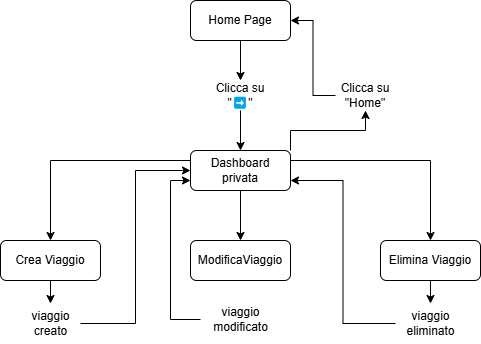

The diagram above was exported from draw.io. Its source (the exported page's mxGraphModel, read from the mxfile embedded in the PNG):
<mxGraphModel dx="215" dy="562" grid="1" gridSize="10" guides="1" tooltips="1" connect="1" arrows="1" fold="1" page="1" pageScale="1" pageWidth="827" pageHeight="1169" math="0" shadow="0">
  <root>
    <mxCell id="0" />
    <mxCell id="1" parent="0" />
    <mxCell id="LySCMGlglQgXlKpF8MM4-43" style="edgeStyle=orthogonalEdgeStyle;rounded=0;orthogonalLoop=1;jettySize=auto;html=1;exitX=0.5;exitY=1;exitDx=0;exitDy=0;entryX=0.5;entryY=0;entryDx=0;entryDy=0;" edge="1" parent="1" source="LySCMGlglQgXlKpF8MM4-4" target="LySCMGlglQgXlKpF8MM4-10">
      <mxGeometry relative="1" as="geometry" />
    </mxCell>
    <mxCell id="LySCMGlglQgXlKpF8MM4-4" value="Home Page" style="rounded=1;whiteSpace=wrap;html=1;" vertex="1" parent="1">
      <mxGeometry x="1710" y="830" width="100" height="40" as="geometry" />
    </mxCell>
    <mxCell id="LySCMGlglQgXlKpF8MM4-44" style="edgeStyle=orthogonalEdgeStyle;rounded=0;orthogonalLoop=1;jettySize=auto;html=1;exitX=0.5;exitY=1;exitDx=0;exitDy=0;entryX=0.5;entryY=0;entryDx=0;entryDy=0;" edge="1" parent="1" source="LySCMGlglQgXlKpF8MM4-10" target="LySCMGlglQgXlKpF8MM4-13">
      <mxGeometry relative="1" as="geometry" />
    </mxCell>
    <mxCell id="LySCMGlglQgXlKpF8MM4-10" value="Clicca su &quot;➡&quot;" style="text;html=1;align=center;verticalAlign=middle;whiteSpace=wrap;rounded=0;" vertex="1" parent="1">
      <mxGeometry x="1730" y="910" width="60" height="30" as="geometry" />
    </mxCell>
    <mxCell id="LySCMGlglQgXlKpF8MM4-37" style="edgeStyle=orthogonalEdgeStyle;rounded=0;orthogonalLoop=1;jettySize=auto;html=1;exitX=0;exitY=0.25;exitDx=0;exitDy=0;entryX=0.5;entryY=0;entryDx=0;entryDy=0;" edge="1" parent="1" source="LySCMGlglQgXlKpF8MM4-13" target="LySCMGlglQgXlKpF8MM4-20">
      <mxGeometry relative="1" as="geometry" />
    </mxCell>
    <mxCell id="LySCMGlglQgXlKpF8MM4-39" style="edgeStyle=orthogonalEdgeStyle;rounded=0;orthogonalLoop=1;jettySize=auto;html=1;exitX=1;exitY=0.25;exitDx=0;exitDy=0;" edge="1" parent="1" source="LySCMGlglQgXlKpF8MM4-13" target="LySCMGlglQgXlKpF8MM4-36">
      <mxGeometry relative="1" as="geometry" />
    </mxCell>
    <mxCell id="LySCMGlglQgXlKpF8MM4-40" value="" style="edgeStyle=orthogonalEdgeStyle;rounded=0;orthogonalLoop=1;jettySize=auto;html=1;" edge="1" parent="1" source="LySCMGlglQgXlKpF8MM4-13" target="LySCMGlglQgXlKpF8MM4-22">
      <mxGeometry relative="1" as="geometry" />
    </mxCell>
    <mxCell id="LySCMGlglQgXlKpF8MM4-50" style="edgeStyle=orthogonalEdgeStyle;rounded=0;orthogonalLoop=1;jettySize=auto;html=1;exitX=1;exitY=0;exitDx=0;exitDy=0;entryX=0.5;entryY=1;entryDx=0;entryDy=0;" edge="1" parent="1" source="LySCMGlglQgXlKpF8MM4-13" target="LySCMGlglQgXlKpF8MM4-14">
      <mxGeometry relative="1" as="geometry" />
    </mxCell>
    <mxCell id="LySCMGlglQgXlKpF8MM4-13" value="Dashboard privata" style="rounded=1;whiteSpace=wrap;html=1;" vertex="1" parent="1">
      <mxGeometry x="1710" y="980" width="100" height="40" as="geometry" />
    </mxCell>
    <mxCell id="LySCMGlglQgXlKpF8MM4-51" style="edgeStyle=orthogonalEdgeStyle;rounded=0;orthogonalLoop=1;jettySize=auto;html=1;entryX=1;entryY=0.5;entryDx=0;entryDy=0;" edge="1" parent="1" source="LySCMGlglQgXlKpF8MM4-14" target="LySCMGlglQgXlKpF8MM4-4">
      <mxGeometry relative="1" as="geometry" />
    </mxCell>
    <mxCell id="LySCMGlglQgXlKpF8MM4-14" value="Clicca su &quot;Home&quot;" style="text;html=1;align=center;verticalAlign=middle;whiteSpace=wrap;rounded=0;" vertex="1" parent="1">
      <mxGeometry x="1855" y="910" width="60" height="30" as="geometry" />
    </mxCell>
    <mxCell id="LySCMGlglQgXlKpF8MM4-33" value="" style="edgeStyle=orthogonalEdgeStyle;rounded=0;orthogonalLoop=1;jettySize=auto;html=1;" edge="1" parent="1" source="LySCMGlglQgXlKpF8MM4-20" target="LySCMGlglQgXlKpF8MM4-32">
      <mxGeometry relative="1" as="geometry" />
    </mxCell>
    <mxCell id="LySCMGlglQgXlKpF8MM4-20" value="Crea Viaggio" style="rounded=1;whiteSpace=wrap;html=1;" vertex="1" parent="1">
      <mxGeometry x="1520" y="1070" width="100" height="40" as="geometry" />
    </mxCell>
    <mxCell id="LySCMGlglQgXlKpF8MM4-22" value="ModificaViaggio" style="rounded=1;whiteSpace=wrap;html=1;" vertex="1" parent="1">
      <mxGeometry x="1710" y="1070" width="100" height="40" as="geometry" />
    </mxCell>
    <mxCell id="LySCMGlglQgXlKpF8MM4-45" style="edgeStyle=orthogonalEdgeStyle;rounded=0;orthogonalLoop=1;jettySize=auto;html=1;entryX=0;entryY=0.5;entryDx=0;entryDy=0;" edge="1" parent="1" source="LySCMGlglQgXlKpF8MM4-32" target="LySCMGlglQgXlKpF8MM4-13">
      <mxGeometry relative="1" as="geometry" />
    </mxCell>
    <mxCell id="LySCMGlglQgXlKpF8MM4-32" value="viaggio&lt;div&gt;creato&lt;/div&gt;" style="text;html=1;align=center;verticalAlign=middle;resizable=0;points=[];autosize=1;strokeColor=none;fillColor=none;" vertex="1" parent="1">
      <mxGeometry x="1540" y="1133" width="60" height="40" as="geometry" />
    </mxCell>
    <mxCell id="LySCMGlglQgXlKpF8MM4-48" value="" style="edgeStyle=orthogonalEdgeStyle;rounded=0;orthogonalLoop=1;jettySize=auto;html=1;" edge="1" parent="1" source="LySCMGlglQgXlKpF8MM4-36" target="LySCMGlglQgXlKpF8MM4-47">
      <mxGeometry relative="1" as="geometry" />
    </mxCell>
    <mxCell id="LySCMGlglQgXlKpF8MM4-36" value="Elimina Viaggio" style="rounded=1;whiteSpace=wrap;html=1;" vertex="1" parent="1">
      <mxGeometry x="1900" y="1070" width="100" height="40" as="geometry" />
    </mxCell>
    <mxCell id="LySCMGlglQgXlKpF8MM4-46" style="edgeStyle=orthogonalEdgeStyle;rounded=0;orthogonalLoop=1;jettySize=auto;html=1;entryX=0;entryY=0.75;entryDx=0;entryDy=0;" edge="1" parent="1" source="LySCMGlglQgXlKpF8MM4-41" target="LySCMGlglQgXlKpF8MM4-13">
      <mxGeometry relative="1" as="geometry">
        <Array as="points">
          <mxPoint x="1690" y="1149" />
          <mxPoint x="1690" y="1010" />
        </Array>
      </mxGeometry>
    </mxCell>
    <mxCell id="LySCMGlglQgXlKpF8MM4-41" value="viaggio&lt;div&gt;modificato&lt;/div&gt;" style="text;html=1;align=center;verticalAlign=middle;resizable=0;points=[];autosize=1;strokeColor=none;fillColor=none;" vertex="1" parent="1">
      <mxGeometry x="1720" y="1129" width="80" height="40" as="geometry" />
    </mxCell>
    <mxCell id="LySCMGlglQgXlKpF8MM4-49" style="edgeStyle=orthogonalEdgeStyle;rounded=0;orthogonalLoop=1;jettySize=auto;html=1;entryX=1;entryY=0.75;entryDx=0;entryDy=0;" edge="1" parent="1" source="LySCMGlglQgXlKpF8MM4-47" target="LySCMGlglQgXlKpF8MM4-13">
      <mxGeometry relative="1" as="geometry" />
    </mxCell>
    <mxCell id="LySCMGlglQgXlKpF8MM4-47" value="viaggio&lt;div&gt;eliminato&lt;/div&gt;" style="text;html=1;align=center;verticalAlign=middle;resizable=0;points=[];autosize=1;strokeColor=none;fillColor=none;" vertex="1" parent="1">
      <mxGeometry x="1915" y="1133" width="70" height="40" as="geometry" />
    </mxCell>
  </root>
</mxGraphModel>